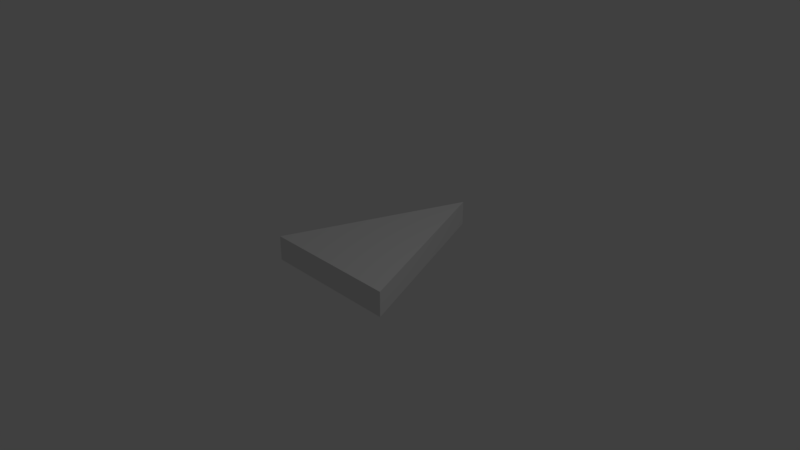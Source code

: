 # Source: ship_placeholder.blend  (saved by Blender 2.79.0; exported with 4.5.12 LTS)
import bpy
from mathutils import Matrix  # noqa: F401  (used for matrix-valued properties, if any)

bpy.ops.wm.read_factory_settings(use_empty=True)
scene = bpy.context.scene
scene.name = 'Scene'

# ---- collections
col_collection_1 = bpy.data.collections.new('Collection 1'); scene.collection.children.link(col_collection_1)

# ---- materials (node trees are filled in below, after node groups)
mat_material = bpy.data.materials.new('Material')
mat_material.alpha_threshold = 0.0
mat_material.use_transparent_shadow = False
mat_material.roughness = 0.5
mat_material.line_color = (0.0, 0.0, 0.0, 1.0)

# ---- material node trees

# ---- world
world_world = bpy.data.worlds.new('World'); scene.world = world_world
world_world.color = (0.05088, 0.05088, 0.05088)
world_world.use_sun_shadow = False
world_world.sun_shadow_jitter_overblur = 0.0
world_world.cycles.sampling_method = 'MANUAL'

# ---- cameras
cam_camera = bpy.data.cameras.new('Camera')
cam_camera.clip_end = 100.0
cam_camera.lens = 35.0
cam_camera.sensor_width = 32.0
cam_camera.sensor_height = 18.0
cam_camera.ortho_scale = 7.314
cam_camera.dof.focus_distance = 0.0
cam_camera.dof.aperture_fstop = 128.0

# ---- lights
light_lamp = bpy.data.lights.new('Lamp', 'POINT')
light_lamp.transmission_factor = 0.0
light_lamp.cutoff_distance = 30.0
light_lamp.energy = 100.0
light_lamp.shadow_buffer_clip_start = 1.001
light_lamp.shadow_soft_size = 0.1
light_lamp.shadow_maximum_resolution = 0.006
light_lamp.use_absolute_resolution = True

# ---- meshes
me_cube = bpy.data.meshes.new('Cube')
me_cube.from_pydata([(-0.02975, 1.333, -0.1369), (0.7853, -0.6667, -0.1369), (-0.7555, -0.6667, -0.1369), (-0.02975, 1.333, 0.1369), (0.7853, -0.6667, 0.1369), (-0.7555, -0.6667, 0.1369)], [], [(0, 1, 2), (3, 5, 4), (0, 3, 4, 1), (1, 4, 5, 2), (2, 5, 3, 0)])
me_cube.materials.append(mat_material)
me_cube.use_remesh_preserve_volume = False
me_cube.use_remesh_preserve_attributes = False
me_cube.use_mirror_vertex_groups = False
me_cube.update()

# ---- objects
ob_cube = bpy.data.objects.new('Cube', me_cube)
ob_lamp = bpy.data.objects.new('Lamp', light_lamp)
ob_camera = bpy.data.objects.new('Camera', cam_camera)

# ---- transforms, parenting, visibility, modifiers, constraints
ob_cube.location = (-0.03483, 0.1633, -0.05)
ob_cube.scale = (1.26, 1.26, 1.26)
ob_cube.lock_rotations_4d = False
ob_cube.empty_display_type = 'ARROWS'
ob_cube.lineart.crease_threshold = 0.0
ob_lamp.location = (4.076, 1.005, 5.904)
ob_lamp.rotation_euler = (0.6503, 0.05522, 1.866)
ob_lamp.lock_rotations_4d = False
ob_lamp.empty_display_type = 'ARROWS'
ob_lamp.color = (0.0, 0.0, 0.0, 0.0)
ob_lamp.lineart.crease_threshold = 0.0
ob_camera.location = (7.481, -6.508, 5.344)
ob_camera.rotation_euler = (1.109, 0.0, 0.8149)
ob_camera.lock_rotations_4d = False
ob_camera.empty_display_type = 'ARROWS'
ob_camera.color = (0.0, 0.0, 0.0, 0.0)
ob_camera.display_type = 'WIRE'
ob_camera.lineart.crease_threshold = 0.0

# ---- collection membership
col_collection_1.objects.link(ob_cube)
col_collection_1.objects.link(ob_lamp)
col_collection_1.objects.link(ob_camera)

# ---- scene / render settings (as saved in the file)
scene.camera = ob_camera
scene.frame_start = 1; scene.frame_end = 250; scene.frame_set(1)
scene.render.engine = 'BLENDER_EEVEE_NEXT'
scene.render.resolution_percentage = 50
scene.render.dither_intensity = 0.0
scene.cycles.use_denoising = False
scene.cycles.samples = 128
scene.cycles.sampling_pattern = 'TABULATED_SOBOL'
scene.cycles.use_adaptive_sampling = False
scene.cycles.use_light_tree = False
scene.cycles.blur_glossy = 0.0
scene.cycles.sample_clamp_indirect = 0.0
scene.view_settings.view_transform = 'Standard'
bpy.context.view_layer.update()

